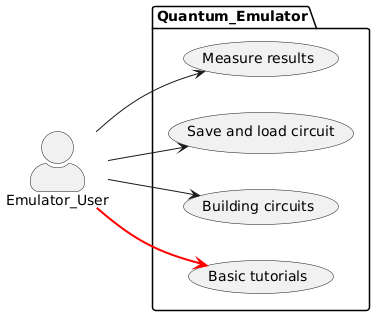

The diagram above was rendered by PlantUML. Its source (embedded in the PNG):
@startuml
left to right direction
skinparam actorStyle awesome
actor Emulator_User as u
package Quantum_Emulator {
  usecase "Basic tutorials" as UC1
  usecase "Building circuits" as UC2
  usecase "Save and load circuit" as UC3
  usecase "Measure results" as UC4
}
u --> UC1 #line:red;line.bold;text:red
u --> UC2
u --> UC3
u --> UC4
@enduml